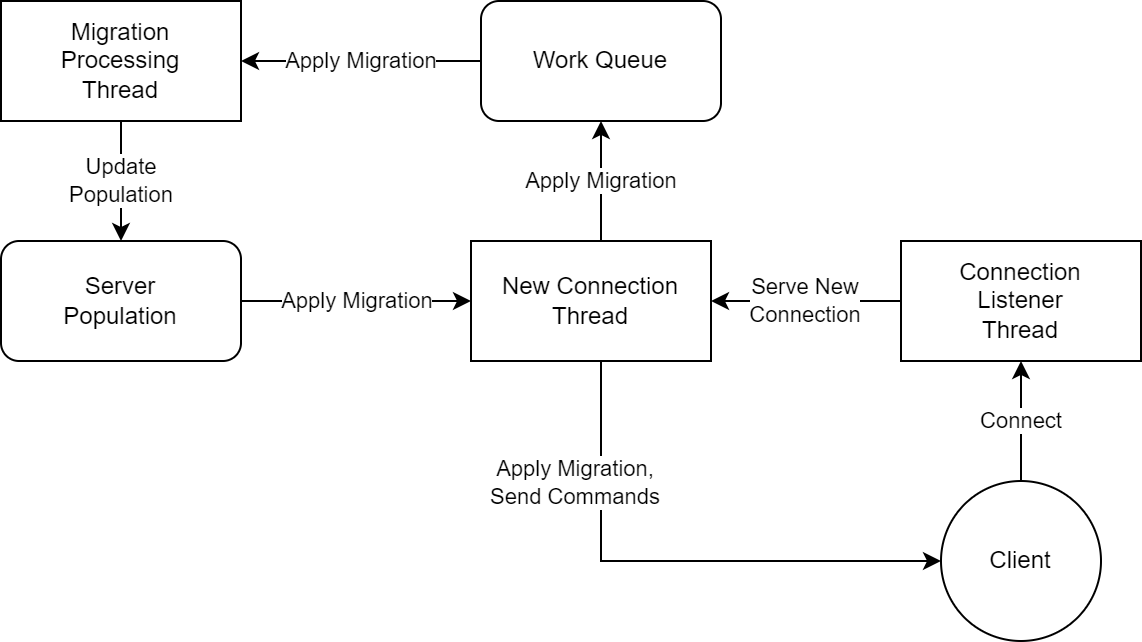

The diagram above was exported from draw.io. Its source (the exported page's mxGraphModel, read from the mxfile embedded in the PNG):
<mxGraphModel dx="1038" dy="1679" grid="1" gridSize="10" guides="1" tooltips="1" connect="1" arrows="1" fold="1" page="1" pageScale="1" pageWidth="850" pageHeight="1100" math="0" shadow="0">
  <root>
    <mxCell id="0" />
    <mxCell id="1" parent="0" />
    <mxCell id="DNXpf5pNGh2SzzVdZjM9-17" value="Serve New&lt;br&gt;Connection" style="edgeStyle=orthogonalEdgeStyle;rounded=0;orthogonalLoop=1;jettySize=auto;html=1;entryX=1;entryY=0.5;entryDx=0;entryDy=0;" edge="1" parent="1" source="DNXpf5pNGh2SzzVdZjM9-2" target="DNXpf5pNGh2SzzVdZjM9-15">
      <mxGeometry relative="1" as="geometry" />
    </mxCell>
    <mxCell id="DNXpf5pNGh2SzzVdZjM9-2" value="Connection&lt;br&gt;Listener&lt;br&gt;Thread" style="rounded=0;whiteSpace=wrap;html=1;" vertex="1" parent="1">
      <mxGeometry x="580" y="80" width="120" height="60" as="geometry" />
    </mxCell>
    <mxCell id="DNXpf5pNGh2SzzVdZjM9-25" value="Update&lt;br&gt;Population" style="edgeStyle=orthogonalEdgeStyle;rounded=0;orthogonalLoop=1;jettySize=auto;html=1;entryX=0.5;entryY=0;entryDx=0;entryDy=0;" edge="1" parent="1" source="DNXpf5pNGh2SzzVdZjM9-3" target="DNXpf5pNGh2SzzVdZjM9-11">
      <mxGeometry relative="1" as="geometry" />
    </mxCell>
    <mxCell id="DNXpf5pNGh2SzzVdZjM9-3" value="Migration&lt;br&gt;Processing&lt;br&gt;Thread" style="rounded=0;whiteSpace=wrap;html=1;" vertex="1" parent="1">
      <mxGeometry x="130" y="-40" width="120" height="60" as="geometry" />
    </mxCell>
    <mxCell id="DNXpf5pNGh2SzzVdZjM9-24" value="Apply Migration" style="edgeStyle=orthogonalEdgeStyle;rounded=0;orthogonalLoop=1;jettySize=auto;html=1;entryX=1;entryY=0.5;entryDx=0;entryDy=0;" edge="1" parent="1" source="DNXpf5pNGh2SzzVdZjM9-4" target="DNXpf5pNGh2SzzVdZjM9-3">
      <mxGeometry relative="1" as="geometry" />
    </mxCell>
    <mxCell id="DNXpf5pNGh2SzzVdZjM9-4" value="Work Queue" style="rounded=1;whiteSpace=wrap;html=1;" vertex="1" parent="1">
      <mxGeometry x="370" y="-40" width="120" height="60" as="geometry" />
    </mxCell>
    <mxCell id="DNXpf5pNGh2SzzVdZjM9-20" value="Connect" style="edgeStyle=orthogonalEdgeStyle;rounded=0;orthogonalLoop=1;jettySize=auto;html=1;" edge="1" parent="1" source="DNXpf5pNGh2SzzVdZjM9-5" target="DNXpf5pNGh2SzzVdZjM9-2">
      <mxGeometry relative="1" as="geometry" />
    </mxCell>
    <mxCell id="DNXpf5pNGh2SzzVdZjM9-5" value="Client" style="ellipse;whiteSpace=wrap;html=1;aspect=fixed;" vertex="1" parent="1">
      <mxGeometry x="600" y="200" width="80" height="80" as="geometry" />
    </mxCell>
    <mxCell id="DNXpf5pNGh2SzzVdZjM9-26" value="Apply Migration" style="edgeStyle=orthogonalEdgeStyle;rounded=0;orthogonalLoop=1;jettySize=auto;html=1;entryX=0;entryY=0.5;entryDx=0;entryDy=0;" edge="1" parent="1" source="DNXpf5pNGh2SzzVdZjM9-11" target="DNXpf5pNGh2SzzVdZjM9-15">
      <mxGeometry relative="1" as="geometry" />
    </mxCell>
    <mxCell id="DNXpf5pNGh2SzzVdZjM9-11" value="Server&lt;br&gt;Population" style="rounded=1;whiteSpace=wrap;html=1;" vertex="1" parent="1">
      <mxGeometry x="130" y="80" width="120" height="60" as="geometry" />
    </mxCell>
    <mxCell id="DNXpf5pNGh2SzzVdZjM9-21" style="edgeStyle=orthogonalEdgeStyle;rounded=0;orthogonalLoop=1;jettySize=auto;html=1;entryX=0;entryY=0.5;entryDx=0;entryDy=0;" edge="1" parent="1" source="DNXpf5pNGh2SzzVdZjM9-15" target="DNXpf5pNGh2SzzVdZjM9-5">
      <mxGeometry relative="1" as="geometry">
        <mxPoint x="440" y="335" as="targetPoint" />
        <Array as="points">
          <mxPoint x="430" y="240" />
        </Array>
      </mxGeometry>
    </mxCell>
    <mxCell id="DNXpf5pNGh2SzzVdZjM9-27" value="Apply Migration,&lt;br&gt;Send Commands" style="edgeLabel;html=1;align=center;verticalAlign=middle;resizable=0;points=[];" vertex="1" connectable="0" parent="DNXpf5pNGh2SzzVdZjM9-21">
      <mxGeometry x="-0.1314" relative="1" as="geometry">
        <mxPoint x="-31" y="-40" as="offset" />
      </mxGeometry>
    </mxCell>
    <mxCell id="DNXpf5pNGh2SzzVdZjM9-23" value="Apply Migration" style="edgeStyle=orthogonalEdgeStyle;rounded=0;orthogonalLoop=1;jettySize=auto;html=1;entryX=0.5;entryY=1;entryDx=0;entryDy=0;" edge="1" parent="1" source="DNXpf5pNGh2SzzVdZjM9-15" target="DNXpf5pNGh2SzzVdZjM9-4">
      <mxGeometry relative="1" as="geometry">
        <Array as="points">
          <mxPoint x="430" y="90" />
          <mxPoint x="430" y="90" />
        </Array>
      </mxGeometry>
    </mxCell>
    <mxCell id="DNXpf5pNGh2SzzVdZjM9-15" value="New Connection&lt;br&gt;Thread" style="rounded=0;whiteSpace=wrap;html=1;" vertex="1" parent="1">
      <mxGeometry x="365" y="80" width="120" height="60" as="geometry" />
    </mxCell>
  </root>
</mxGraphModel>